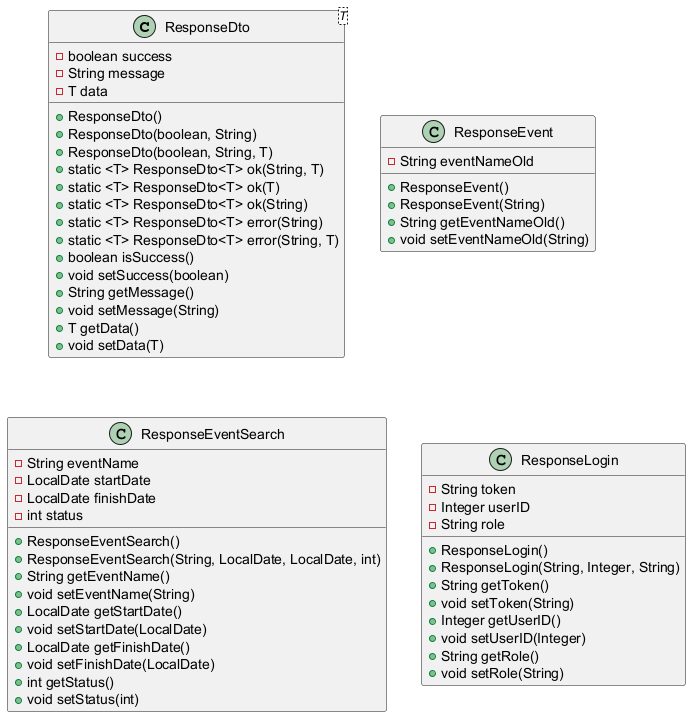

The diagram above was rendered by PlantUML. Its source (embedded in the PNG):
@startuml Complete DTO Responses Class Diagram

class ResponseDto<T> {
    - boolean success
    - String message
    - T data
    + ResponseDto()
    + ResponseDto(boolean, String)
    + ResponseDto(boolean, String, T)
    + static <T> ResponseDto<T> ok(String, T)
    + static <T> ResponseDto<T> ok(T)
    + static <T> ResponseDto<T> ok(String)
    + static <T> ResponseDto<T> error(String)
    + static <T> ResponseDto<T> error(String, T)
    + boolean isSuccess()
    + void setSuccess(boolean)
    + String getMessage()
    + void setMessage(String)
    + T getData()
    + void setData(T)
}

class ResponseEvent {
    - String eventNameOld
    + ResponseEvent()
    + ResponseEvent(String)
    + String getEventNameOld()
    + void setEventNameOld(String)
}

class ResponseEventSearch {
    - String eventName
    - LocalDate startDate
    - LocalDate finishDate
    - int status
    + ResponseEventSearch()
    + ResponseEventSearch(String, LocalDate, LocalDate, int)
    + String getEventName()
    + void setEventName(String)
    + LocalDate getStartDate()
    + void setStartDate(LocalDate)
    + LocalDate getFinishDate()
    + void setFinishDate(LocalDate)
    + int getStatus()
    + void setStatus(int)
}

class ResponseLogin {
    - String token
    - Integer userID
    - String role
    + ResponseLogin()
    + ResponseLogin(String, Integer, String)
    + String getToken()
    + void setToken(String)
    + Integer getUserID()
    + void setUserID(Integer)
    + String getRole()
    + void setRole(String)
}

@enduml